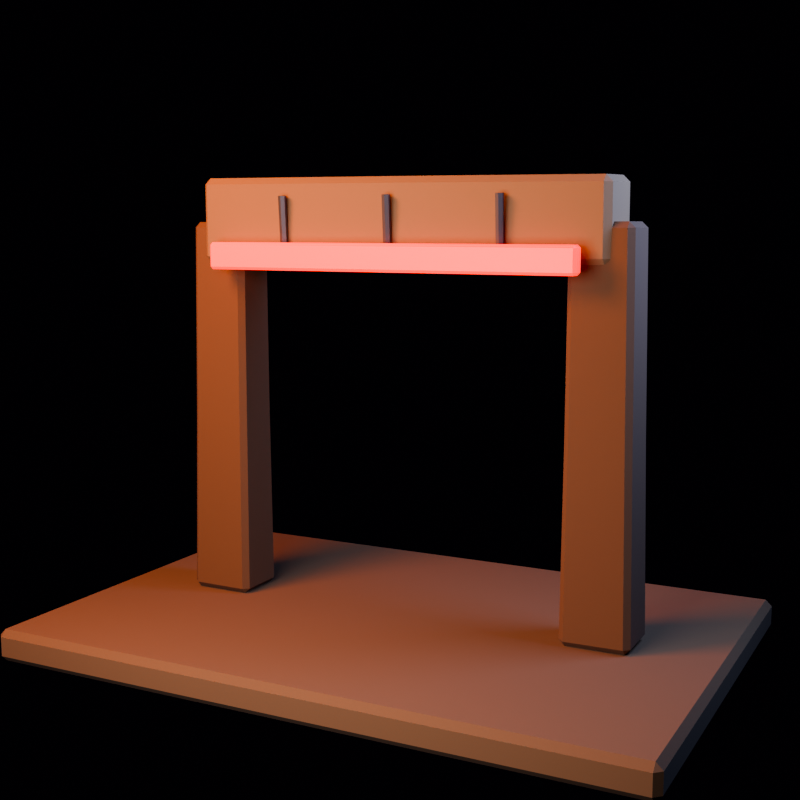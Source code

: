 # Source: low_beam.blend  (saved by Blender 5.1.30; exported with 4.5.12 LTS)
import bpy
from mathutils import Matrix  # noqa: F401  (used for matrix-valued properties, if any)

bpy.ops.wm.read_factory_settings(use_empty=True)
scene = bpy.context.scene
scene.name = 'low_beam_action_library'

# ---- collections
col_collection = bpy.data.collections.new('Collection'); scene.collection.children.link(col_collection)
col_asset = bpy.data.collections.new('ASSET'); scene.collection.children.link(col_asset)
col_preview_only = bpy.data.collections.new('PREVIEW_ONLY'); scene.collection.children.link(col_preview_only)

# ---- materials (node trees are filled in below, after node groups)
mat_mat_wood = bpy.data.materials.new('MAT_Wood')
mat_mat_wood.diffuse_color = (0.255, 0.115, 0.04, 1.0)
mat_mat_wooddark = bpy.data.materials.new('MAT_WoodDark')
mat_mat_wooddark.diffuse_color = (0.135, 0.052, 0.016, 1.0)
mat_mat_hazard = bpy.data.materials.new('MAT_Hazard')
mat_mat_hazard.diffuse_color = (0.72, 0.018, 0.009, 1.0)
mat_mat_iron = bpy.data.materials.new('MAT_Iron')
mat_mat_iron.diffuse_color = (0.125, 0.11, 0.1, 1.0)
mat_mat_earth = bpy.data.materials.new('MAT_Earth')
mat_mat_earth.diffuse_color = (0.16, 0.075, 0.028, 1.0)

# ---- material node trees
mat_mat_wood.use_nodes = True; mat_mat_wood.node_tree.nodes.clear()
_N = mat_mat_wood.node_tree.nodes; _L = mat_mat_wood.node_tree.links
n0 = _N.new('ShaderNodeBsdfPrincipled'); n0.name = 'Principled BSDF'; n0.location = (-200, 100)
n0.inputs[0].default_value = (0.255, 0.115, 0.04, 1.0)
n0.inputs[2].default_value = 0.88
n1 = _N.new('ShaderNodeOutputMaterial'); n1.name = 'Material Output'; n1.location = (200, 100)
_L.new(n0.outputs[0], n1.inputs[0])
n1.is_active_output = True
mat_mat_wooddark.use_nodes = True; mat_mat_wooddark.node_tree.nodes.clear()
_N = mat_mat_wooddark.node_tree.nodes; _L = mat_mat_wooddark.node_tree.links
n0 = _N.new('ShaderNodeBsdfPrincipled'); n0.name = 'Principled BSDF'; n0.location = (-200, 100)
n0.inputs[0].default_value = (0.135, 0.052, 0.016, 1.0)
n0.inputs[2].default_value = 0.94
n1 = _N.new('ShaderNodeOutputMaterial'); n1.name = 'Material Output'; n1.location = (200, 100)
_L.new(n0.outputs[0], n1.inputs[0])
n1.is_active_output = True
mat_mat_hazard.use_nodes = True; mat_mat_hazard.node_tree.nodes.clear()
_N = mat_mat_hazard.node_tree.nodes; _L = mat_mat_hazard.node_tree.links
n0 = _N.new('ShaderNodeBsdfPrincipled'); n0.name = 'Principled BSDF'; n0.location = (-200, 100)
n0.inputs[0].default_value = (0.72, 0.018, 0.009, 1.0)
n0.inputs[1].default_value = 0.12
n0.inputs[2].default_value = 0.52
n0.inputs[27].default_value = (1.0, 0.015, 0.005, 1.0)
n0.inputs[28].default_value = 2.0
n1 = _N.new('ShaderNodeOutputMaterial'); n1.name = 'Material Output'; n1.location = (200, 100)
_L.new(n0.outputs[0], n1.inputs[0])
n1.is_active_output = True
mat_mat_iron.use_nodes = True; mat_mat_iron.node_tree.nodes.clear()
_N = mat_mat_iron.node_tree.nodes; _L = mat_mat_iron.node_tree.links
n0 = _N.new('ShaderNodeBsdfPrincipled'); n0.name = 'Principled BSDF'; n0.location = (-200, 100)
n0.inputs[0].default_value = (0.125, 0.11, 0.1, 1.0)
n0.inputs[1].default_value = 0.78
n0.inputs[2].default_value = 0.6
n1 = _N.new('ShaderNodeOutputMaterial'); n1.name = 'Material Output'; n1.location = (200, 100)
_L.new(n0.outputs[0], n1.inputs[0])
n1.is_active_output = True
mat_mat_earth.use_nodes = True; mat_mat_earth.node_tree.nodes.clear()
_N = mat_mat_earth.node_tree.nodes; _L = mat_mat_earth.node_tree.links
n0 = _N.new('ShaderNodeBsdfPrincipled'); n0.name = 'Principled BSDF'; n0.location = (-200, 100)
n0.inputs[0].default_value = (0.16, 0.075, 0.028, 1.0)
n0.inputs[2].default_value = 0.98
n1 = _N.new('ShaderNodeOutputMaterial'); n1.name = 'Material Output'; n1.location = (200, 100)
_L.new(n0.outputs[0], n1.inputs[0])
n1.is_active_output = True

# ---- world
world_world = bpy.data.worlds.new('World'); scene.world = world_world
world_world.use_nodes = True; world_world.node_tree.nodes.clear()
_N = world_world.node_tree.nodes; _L = world_world.node_tree.links
n0 = _N.new('ShaderNodeOutputWorld'); n0.name = 'World Output'; n0.location = (200, 100)
n1 = _N.new('ShaderNodeBackground'); n1.name = 'Background'; n1.location = (-200, 100)
n1.inputs[0].default_value = (0.008, 0.005, 0.012, 1.0)
n1.inputs[1].default_value = 0.25
_L.new(n1.outputs[0], n0.inputs[0])
n0.is_active_output = True
world_world.color = (0.05088, 0.05088, 0.05088)
world_world.sun_shadow_jitter_overblur = 0.0

# ---- cameras
cam_camera = bpy.data.cameras.new('Camera')
cam_camera.lens = 54.0

# ---- lights
light_area = bpy.data.lights.new('Area', 'AREA')
light_area.color = (1.0, 0.34, 0.1)
light_area.energy = 407.2
light_area.shape = 'DISK'
light_area.size = 2.0
light_area.size_y = 1.0
light_area_001 = bpy.data.lights.new('Area.001', 'AREA')
light_area_001.color = (0.18, 0.34, 0.82)
light_area_001.energy = 266.9
light_area_001.size = 1.8
light_area_001.size_y = 1.0
light_area_002 = bpy.data.lights.new('Area.002', 'AREA')
light_area_002.color = (0.72, 0.78, 1.0)
light_area_002.energy = 265.3
light_area_002.size = 2.576
light_area_002.size_y = 1.0

# ---- meshes
me_topbeam_mesh = bpy.data.meshes.new('TopBeam_Mesh')
me_topbeam_mesh.from_pydata([(-0.176, -0.2676, -1.31), (-0.216, -0.2276, -1.31), (-0.1763, -0.2278, -1.35), (0.1762, -0.2675, -1.31), (0.1763, -0.2278, -1.35), (0.2162, -0.2275, -1.31), (0.176, 0.2676, -1.31), (0.216, 0.2276, -1.31), (0.1763, 0.2278, -1.35), (-0.2162, 0.2275, -1.31), (-0.1762, 0.2675, -1.31), (-0.1763, 0.2278, -1.35), (-0.1674, -0.2617, 0.0), (-0.2078, -0.2221, 0.0), (0.2122, -0.2179, 0.0), (0.1726, -0.2583, 0.0), (0.1674, 0.2617, 0.0), (0.2078, 0.2221, 0.0), (-0.2122, 0.2179, 0.0), (-0.1726, 0.2583, 0.0), (-0.1977, -0.2138, 1.31), (-0.1569, -0.253, 1.31), (-0.1574, -0.2128, 1.35), (0.1667, -0.2467, 1.31), (0.2059, -0.2059, 1.31), (0.1658, -0.2063, 1.35), (0.1977, 0.2138, 1.31), (0.1569, 0.253, 1.31), (0.1574, 0.2128, 1.35), (-0.2059, 0.2059, 1.31), (-0.1658, 0.2063, 1.35), (-0.1667, 0.2467, 1.31)], [], [(0, 1, 2), (3, 4, 5), (6, 7, 8), (9, 10, 11), (20, 21, 22), (23, 24, 25), (26, 27, 28), (29, 30, 31), (4, 0, 2), (9, 2, 1), (11, 6, 8), (8, 5, 4), (30, 20, 22), (23, 22, 21), (26, 25, 24), (31, 28, 27), (0, 13, 1), (5, 15, 3), (6, 17, 7), (9, 19, 10), (12, 20, 13), (14, 23, 15), (16, 26, 17), (18, 31, 19), (3, 12, 0), (11, 4, 2), (1, 18, 9), (7, 14, 5), (10, 16, 6), (13, 29, 18), (15, 21, 12), (17, 24, 14), (19, 27, 16), (22, 28, 30), (4, 3, 0), (9, 11, 2), (11, 10, 6), (8, 7, 5), (30, 29, 20), (23, 25, 22), (26, 28, 25), (31, 30, 28), (0, 12, 13), (5, 14, 15), (6, 16, 17), (9, 18, 19), (12, 21, 20), (14, 24, 23), (16, 27, 26), (18, 29, 31), (3, 15, 12), (11, 8, 4), (1, 13, 18), (7, 17, 14), (10, 19, 16), (13, 20, 29), (15, 23, 21), (17, 26, 24), (19, 31, 27), (22, 25, 28)])
me_topbeam_mesh.materials.append(mat_mat_wood)
me_topbeam_mesh.update()
me_topbeam_mesh.normals_split_custom_set([tuple(v) for v in zip(*[iter([-0.5794, -0.5794, -0.5732, -0.5794, -0.5794, -0.5732, -0.5794, -0.5794, -0.5732, 0.5793, -0.5793, -0.5734, 0.5793, -0.5793, -0.5734, 0.5793, -0.5793, -0.5734, 0.5794, 0.5794, -0.5732, 0.5794, 0.5794, -0.5732, 0.5794, 0.5794, -0.5732, -0.5793, 0.5793, -0.5734, -0.5793, 0.5793, -0.5734, -0.5793, 0.5793, -0.5734, -0.563, -0.586, 0.5828, -0.563, -0.586, 0.5828, -0.563, -0.586, 0.5828, 0.5861, -0.5631, 0.5825, 0.5861, -0.5631, 0.5825, 0.5861, -0.5631, 0.5825, 0.563, 0.586, 0.5828, 0.563, 0.586, 0.5828, 0.563, 0.586, 0.5828, -0.5861, 0.5631, 0.5825, -0.5861, 0.5631, 0.5825, -0.5861, 0.5631, 0.5825, 0.0001363, -0.7092, -0.705, 0.0001363, -0.7092, -0.705, 0.0001362, -0.7092, -0.705, -0.7088, -0.0001213, -0.7054, -0.7088, -0.0001212, -0.7054, -0.7088, -0.0001212, -0.7054, -0.0001363, 0.7092, -0.705, -0.0001363, 0.7092, -0.705, -0.0001362, 0.7092, -0.705, 0.7087, 0.0001179, -0.7055, 0.7087, 0.0001179, -0.7055, 0.7087, 0.0001179, -0.7055, -0.7048, -0.01397, 0.7093, -0.7048, -0.01397, 0.7093, -0.7048, -0.01397, 0.7093, 0.01395, -0.7043, 0.7098, 0.01395, -0.7043, 0.7098, 0.01395, -0.7043, 0.7098, 0.7047, 0.01398, 0.7094, 0.7047, 0.01398, 0.7094, 0.7047, 0.01398, 0.7094, -0.01395, 0.7043, 0.7098, -0.01395, 0.7043, 0.7098, -0.01395, 0.7043, 0.7098, -0.7036, -0.7106, 0.00765, -0.7036, -0.7106, 0.00765, -0.7036, -0.7106, 0.00765, 0.7106, -0.7035, 0.007121, 0.7106, -0.7035, 0.00712, 0.7106, -0.7035, 0.00712, 0.7036, 0.7106, 0.00765, 0.7036, 0.7106, 0.00765, 0.7036, 0.7106, 0.00765, -0.7106, 0.7035, 0.007121, -0.7106, 0.7035, 0.00712, -0.7106, 0.7035, 0.00712, -0.6964, -0.7176, 0.0101, -0.6964, -0.7176, 0.0101, -0.6964, -0.7176, 0.0101, 0.7176, -0.6964, 0.009591, 0.7176, -0.6964, 0.009591, 0.7176, -0.6964, 0.009591, 0.6964, 0.7176, 0.0101, 0.6964, 0.7176, 0.0101, 0.6964, 0.7176, 0.0101, -0.7176, 0.6964, 0.009591, -0.7176, 0.6964, 0.009591, -0.7176, 0.6964, 0.009591, 0.005083, -1.0, 0.005776, 0.005083, -1.0, 0.005775, 0.005083, -1.0, 0.005775, 0.0, 0.0, -1.0, 0.0, 0.0, -1.0, 0.0, 0.0, -1.0, -1.0, -0.005059, 0.004656, -1.0, -0.005058, 0.004657, -1.0, -0.005059, 0.004656, 1.0, 0.005059, 0.004656, 1.0, 0.005058, 0.004657, 1.0, 0.005059, 0.004656, -0.005083, 1.0, 0.005776, -0.005083, 1.0, 0.005775, -0.005083, 1.0, 0.005775, -0.9999, -0.01469, 0.00622, -0.9999, -0.01469, 0.00622, -0.9999, -0.01469, 0.006219, 0.01469, -0.9999, 0.007705, 0.01469, -0.9999, 0.007706, 0.01469, -0.9999, 0.007705, 0.9999, 0.01469, 0.00622, 0.9999, 0.01469, 0.00622, 0.9999, 0.01469, 0.006219, -0.01469, 0.9999, 0.007705, -0.01469, 0.9999, 0.007706, -0.01469, 0.9999, 0.007705, 5.912e-07, 0.0, 1.0, 5.912e-07, 0.0, 1.0, 5.912e-07, 0.0, 1.0, 0.0001429, -0.7092, -0.705, 0.0001428, -0.7092, -0.705, 0.0001429, -0.7092, -0.705, -0.7087, -0.0001179, -0.7055, -0.7087, -0.0001179, -0.7055, -0.7087, -0.0001179, -0.7055, -0.0001429, 0.7092, -0.705, -0.0001428, 0.7092, -0.705, -0.0001429, 0.7092, -0.705, 0.7088, 0.0001329, -0.7054, 0.7088, 0.000133, -0.7054, 0.7088, 0.0001329, -0.7054, -0.7047, -0.01398, 0.7094, -0.7047, -0.01398, 0.7094, -0.7047, -0.01398, 0.7094, 0.01393, -0.7043, 0.7097, 0.01393, -0.7043, 0.7097, 0.01393, -0.7043, 0.7097, 0.7048, 0.01397, 0.7093, 0.7048, 0.01397, 0.7093, 0.7048, 0.01397, 0.7093, -0.01393, 0.7043, 0.7097, -0.01393, 0.7043, 0.7097, -0.01393, 0.7043, 0.7097, -0.7035, -0.7106, 0.007652, -0.7035, -0.7106, 0.007652, -0.7035, -0.7106, 0.007652, 0.7106, -0.7036, 0.007118, 0.7106, -0.7036, 0.007118, 0.7106, -0.7036, 0.007118, 0.7035, 0.7106, 0.007652, 0.7035, 0.7106, 0.007652, 0.7035, 0.7106, 0.007652, -0.7106, 0.7036, 0.007118, -0.7106, 0.7036, 0.007118, -0.7106, 0.7036, 0.007118, -0.6964, -0.7176, 0.0101, -0.6964, -0.7176, 0.0101, -0.6964, -0.7176, 0.0101, 0.7176, -0.6964, 0.009591, 0.7176, -0.6964, 0.009591, 0.7176, -0.6964, 0.009591, 0.6964, 0.7176, 0.0101, 0.6964, 0.7176, 0.0101, 0.6964, 0.7176, 0.0101, -0.7176, 0.6964, 0.009591, -0.7176, 0.6964, 0.009591, -0.7176, 0.6964, 0.009591, 0.005085, -1.0, 0.005775, 0.005084, -1.0, 0.005776, 0.005084, -1.0, 0.005776, 0.0, 0.0, -1.0, 0.0, 0.0, -1.0, 0.0, 0.0, -1.0, -1.0, -0.005098, 0.00467, -1.0, -0.005098, 0.00467, -1.0, -0.005098, 0.00467, 1.0, 0.005098, 0.00467, 1.0, 0.005098, 0.00467, 1.0, 0.005098, 0.00467, -0.005085, 1.0, 0.005775, -0.005084, 1.0, 0.005776, -0.005084, 1.0, 0.005776, -0.9999, -0.01471, 0.006225, -0.9999, -0.01471, 0.006225, -0.9999, -0.01471, 0.006225, 0.01469, -0.9999, 0.007703, 0.01469, -0.9999, 0.007703, 0.01469, -0.9999, 0.007704, 0.9999, 0.01471, 0.006225, 0.9999, 0.01471, 0.006225, 0.9999, 0.01471, 0.006225, -0.01469, 0.9999, 0.007703, -0.01469, 0.9999, 0.007703, -0.01469, 0.9999, 0.007704, -8.799e-07, 0.0, 1.0, -8.799e-07, 0.0, 1.0, -8.799e-07, 0.0, 1.0])] * 3)])
me_postl_mesh = bpy.data.meshes.new('PostL_Mesh')
me_postl_mesh.from_pydata([(-0.1482, -0.2155, -1.19), (-0.1832, -0.1805, -1.19), (-0.1486, -0.181, -1.225), (0.1482, -0.2155, -1.19), (0.1486, -0.181, -1.225), (0.1832, -0.1805, -1.19), (0.1482, 0.2155, -1.19), (0.1832, 0.1805, -1.19), (0.1486, 0.181, -1.225), (-0.1832, 0.1805, -1.19), (-0.1482, 0.2155, -1.19), (-0.1486, 0.181, -1.225), (-0.135, -0.2, 0.0), (-0.17, -0.165, 0.0), (0.17, -0.165, 0.0), (0.135, -0.2, 0.0), (0.135, 0.2, 0.0), (0.17, 0.165, 0.0), (-0.17, 0.165, 0.0), (-0.135, 0.2, 0.0), (-0.1617, -0.1553, 1.19), (-0.1267, -0.1903, 1.19), (-0.1265, -0.155, 1.225), (0.1267, -0.1903, 1.19), (0.1617, -0.1553, 1.19), (0.1265, -0.155, 1.225), (0.1617, 0.1553, 1.19), (0.1267, 0.1903, 1.19), (0.1265, 0.155, 1.225), (-0.1617, 0.1553, 1.19), (-0.1265, 0.155, 1.225), (-0.1267, 0.1903, 1.19), (0.1482, -2.384, -1.172), (0.1832, -2.419, -1.172), (0.1486, -2.419, -1.207), (-0.1482, -2.384, -1.172), (-0.1486, -2.419, -1.207), (-0.1832, -2.419, -1.172), (-0.1482, -2.815, -1.165), (-0.1832, -2.78, -1.166), (-0.1486, -2.781, -1.201), (0.1832, -2.78, -1.166), (0.1482, -2.815, -1.165), (0.1486, -2.781, -1.201), (0.135, -2.38, 0.0178), (0.17, -2.415, 0.01837), (-0.17, -2.415, 0.01837), (-0.135, -2.38, 0.0178), (-0.135, -2.78, 0.02433), (-0.17, -2.745, 0.02375), (0.17, -2.745, 0.02375), (0.135, -2.78, 0.02433), (0.1617, -2.405, 1.208), (0.1267, -2.37, 1.208), (0.1265, -2.405, 1.243), (-0.1267, -2.37, 1.208), (-0.1617, -2.405, 1.208), (-0.1265, -2.405, 1.243), (-0.1617, -2.716, 1.213), (-0.1267, -2.751, 1.214), (-0.1265, -2.715, 1.248), (0.1617, -2.716, 1.213), (0.1265, -2.715, 1.248), (0.1267, -2.751, 1.214)], [], [(0, 1, 2), (3, 4, 5), (6, 7, 8), (9, 10, 11), (20, 21, 22), (23, 24, 25), (26, 27, 28), (29, 30, 31), (4, 0, 2), (9, 2, 1), (11, 6, 8), (8, 5, 4), (30, 20, 22), (23, 22, 21), (26, 25, 24), (31, 28, 27), (12, 1, 0), (5, 15, 3), (16, 7, 6), (9, 19, 10), (21, 13, 12), (14, 23, 15), (27, 17, 16), (18, 31, 19), (3, 12, 0), (11, 4, 2), (1, 18, 9), (7, 14, 5), (10, 16, 6), (13, 29, 18), (15, 21, 12), (17, 24, 14), (19, 27, 16), (25, 30, 22), (32, 33, 34), (35, 36, 37), (38, 39, 40), (41, 42, 43), (52, 53, 54), (55, 56, 57), (58, 59, 60), (61, 62, 63), (36, 32, 34), (33, 43, 34), (43, 38, 40), (40, 37, 36), (54, 61, 52), (55, 54, 53), (58, 57, 56), (63, 60, 59), (44, 33, 32), (37, 47, 35), (48, 39, 38), (41, 51, 42), (53, 45, 44), (46, 55, 47), (59, 49, 48), (50, 63, 51), (35, 44, 32), (43, 36, 34), (41, 45, 50), (39, 46, 37), (42, 48, 38), (45, 61, 50), (47, 53, 44), (49, 56, 46), (51, 59, 48), (57, 62, 54), (4, 3, 0), (9, 11, 2), (11, 10, 6), (8, 7, 5), (30, 29, 20), (23, 25, 22), (26, 28, 25), (31, 30, 28), (12, 13, 1), (5, 14, 15), (16, 17, 7), (9, 18, 19), (21, 20, 13), (14, 24, 23), (27, 26, 17), (18, 29, 31), (3, 15, 12), (11, 8, 4), (1, 13, 18), (7, 17, 14), (10, 19, 16), (13, 20, 29), (15, 23, 21), (17, 26, 24), (19, 31, 27), (25, 28, 30), (36, 35, 32), (33, 41, 43), (43, 42, 38), (40, 39, 37), (54, 62, 61), (55, 57, 54), (58, 60, 57), (63, 62, 60), (44, 45, 33), (37, 46, 47), (48, 49, 39), (41, 50, 51), (53, 52, 45), (46, 56, 55), (59, 58, 49), (50, 61, 63), (35, 47, 44), (43, 40, 36), (41, 33, 45), (39, 49, 46), (42, 51, 48), (45, 52, 61), (47, 55, 53), (49, 58, 56), (51, 63, 59), (57, 60, 62)])
me_postl_mesh.materials.append(mat_mat_wooddark)
me_postl_mesh.update()
me_postl_mesh.normals_split_custom_set([tuple(v) for v in zip(*[iter([-0.582, -0.582, -0.5679, -0.582, -0.582, -0.5679, -0.582, -0.582, -0.5679, 0.582, -0.582, -0.5679, 0.582, -0.582, -0.5679, 0.582, -0.582, -0.5679, 0.582, 0.582, -0.5679, 0.582, 0.582, -0.5679, 0.582, 0.582, -0.5679, -0.582, 0.582, -0.5679, -0.582, 0.582, -0.5679, -0.582, 0.582, -0.5679, -0.5745, -0.5744, 0.5831, -0.5745, -0.5744, 0.5831, -0.5745, -0.5744, 0.5831, 0.5745, -0.5744, 0.5831, 0.5745, -0.5744, 0.5831, 0.5745, -0.5744, 0.5831, 0.5745, 0.5744, 0.5831, 0.5745, 0.5744, 0.5831, 0.5745, 0.5744, 0.5831, -0.5745, 0.5744, 0.5831, -0.5745, 0.5744, 0.5831, -0.5745, 0.5744, 0.5831, 0.0, -0.7117, -0.7025, 0.0, -0.7117, -0.7025, 0.0, -0.7117, -0.7025, -0.711, -5.24e-08, -0.7032, -0.711, -5.24e-08, -0.7032, -0.711, -5.24e-08, -0.7032, 0.0, 0.7117, -0.7025, 0.0, 0.7117, -0.7025, 0.0, 0.7117, -0.7025, 0.711, 0.0, -0.7032, 0.711, 0.0, -0.7032, 0.711, 0.0, -0.7032, -0.7046, 0.0, 0.7096, -0.7046, 0.0, 0.7096, -0.7046, 0.0, 0.7096, 0.0, -0.7042, 0.71, 0.0, -0.7042, 0.71, 0.0, -0.7042, 0.71, 0.7046, 0.0, 0.7096, 0.7046, 0.0, 0.7096, 0.7046, 0.0, 0.7096, 0.0, 0.7042, 0.71, 0.0, 0.7042, 0.71, 0.0, 0.7042, 0.71, -0.707, -0.707, 0.01708, -0.707, -0.707, 0.01708, -0.707, -0.707, 0.01708, 0.707, -0.707, 0.01708, 0.707, -0.707, 0.01708, 0.707, -0.707, 0.01708, 0.707, 0.707, 0.01708, 0.707, 0.707, 0.01708, 0.707, 0.707, 0.01708, -0.707, 0.707, 0.01708, -0.707, 0.707, 0.01708, -0.707, 0.707, 0.01708, -0.7071, -0.7071, 0.01068, -0.7071, -0.7071, 0.01068, -0.7071, -0.7071, 0.01068, 0.7071, -0.7071, 0.01068, 0.7071, -0.7071, 0.01068, 0.7071, -0.7071, 0.01068, 0.7071, 0.7071, 0.01068, 0.7071, 0.7071, 0.01068, 0.7071, 0.7071, 0.01068, -0.7071, 0.7071, 0.01068, -0.7071, 0.7071, 0.01068, -0.7071, 0.7071, 0.01068, 0.0, -0.9999, 0.01306, 0.0, -0.9999, 0.01306, 0.0, -0.9999, 0.01306, 0.0, 0.0, -1.0, 0.0, 0.0, -1.0, 0.0, 0.0, -1.0, -0.9999, 0.0, 0.0111, -0.9999, 0.0, 0.0111, -0.9999, 0.0, 0.0111, 0.9999, 0.0, 0.0111, 0.9999, 0.0, 0.0111, 0.9999, 0.0, 0.0111, 0.0, 0.9999, 0.01306, 0.0, 0.9999, 0.01306, 0.0, 0.9999, 0.01306, -1.0, 0.0, 0.006938, -1.0, 0.0, 0.006938, -1.0, 0.0, 0.006938, 0.0, -1.0, 0.008163, 0.0, -1.0, 0.008163, 0.0, -1.0, 0.008163, 1.0, 0.0, 0.006938, 1.0, 0.0, 0.006938, 1.0, 0.0, 0.006938, 0.0, 1.0, 0.008163, 0.0, 1.0, 0.008163, 0.0, 1.0, 0.008163, 0.0, 0.0, 1.0, 0.0, 0.0, 1.0, 0.0, 0.0, 1.0, 0.582, 0.5726, -0.5774, 0.582, 0.5726, -0.5774, 0.582, 0.5726, -0.5774, -0.582, 0.5726, -0.5774, -0.582, 0.5726, -0.5774, -0.582, 0.5726, -0.5774, -0.582, -0.5912, -0.5584, -0.582, -0.5912, -0.5584, -0.582, -0.5912, -0.5584, 0.582, -0.5912, -0.5584, 0.582, -0.5912, -0.5584, 0.582, -0.5912, -0.5584, 0.5745, 0.5839, 0.5737, 0.5745, 0.5839, 0.5737, 0.5745, 0.5839, 0.5737, -0.5745, 0.5839, 0.5737, -0.5745, 0.5839, 0.5737, -0.5745, 0.5839, 0.5737, -0.5745, -0.5648, 0.5924, -0.5745, -0.5648, 0.5924, -0.5745, -0.5648, 0.5924, 0.5745, -0.5648, 0.5924, 0.5745, -0.5648, 0.5924, 0.5745, -0.5648, 0.5924, 0.0, 0.7001, -0.714, 0.0, 0.7001, -0.714, 0.0, 0.7001, -0.714, 0.711, -0.01148, -0.7031, 0.711, -0.01148, -0.7031, 0.711, -0.01148, -0.7031, 0.0, -0.7231, -0.6908, 0.0, -0.7231, -0.6908, 0.0, -0.7231, -0.6908, -0.711, -0.01148, -0.7031, -0.711, -0.01148, -0.7031, -0.711, -0.01148, -0.7031, 0.7046, 0.01158, 0.7095, 0.7046, 0.01158, 0.7095, 0.7046, 0.01158, 0.7095, 0.0, 0.7157, 0.6984, 0.0, 0.7157, 0.6984, 0.0, 0.7157, 0.6984, -0.7046, 0.01158, 0.7095, -0.7046, 0.01158, 0.7095, -0.7046, 0.01158, 0.7095, 0.0, -0.6925, 0.7214, 0.0, -0.6925, 0.7214, 0.0, -0.6925, 0.7214, 0.707, 0.7072, 0.005539, 0.707, 0.7072, 0.005539, 0.707, 0.7072, 0.005539, -0.707, 0.7072, 0.005538, -0.707, 0.7072, 0.005538, -0.707, 0.7072, 0.005538, -0.707, -0.7066, 0.02862, -0.707, -0.7066, 0.02862, -0.707, -0.7066, 0.02862, 0.707, -0.7066, 0.02862, 0.707, -0.7066, 0.02862, 0.707, -0.7066, 0.02862, 0.7071, 0.7071, -0.0008671, 0.7071, 0.7071, -0.0008671, 0.7071, 0.7071, -0.0008671, -0.7071, 0.7071, -0.000867, -0.7071, 0.7071, -0.000867, -0.7071, 0.7071, -0.000867, -0.7071, -0.7068, 0.02222, -0.7071, -0.7068, 0.02222, -0.7071, -0.7068, 0.02222, 0.7071, -0.7068, 0.02222, 0.7071, -0.7068, 0.02222, 0.7071, -0.7068, 0.02222, 0.0, 1.0, -0.003266, 0.0, 1.0, -0.003266, 0.0, 1.0, -0.003266, 0.0, -0.01633, -0.9999, 0.0, -0.01633, -0.9999, 0.0, -0.01633, -0.9999, 0.9999, 0.000181, 0.0111, 0.9999, 0.000181, 0.0111, 0.9999, 0.000181, 0.0111, -0.9999, 0.0001814, 0.0111, -0.9999, 0.0001814, 0.0111, -0.9999, 0.0001814, 0.0111, 0.0, -0.9996, 0.02938, 0.0, -0.9996, 0.02938, 0.0, -0.9996, 0.02938, 1.0, 0.0001131, 0.006937, 1.0, 0.0001131, 0.006937, 1.0, 0.0001131, 0.006937, 0.0, 1.0, -0.008163, 0.0, 1.0, -0.008163, 0.0, 1.0, -0.008163, -1.0, 0.0001135, 0.006937, -1.0, 0.0001135, 0.006937, -1.0, 0.0001135, 0.006937, 0.0, -0.9997, 0.02449, 0.0, -0.9997, 0.02449, 0.0, -0.9997, 0.02449, 0.0, 0.01633, 0.9999, 0.0, 0.01633, 0.9999, 0.0, 0.01633, 0.9999, 0.0, -0.7117, -0.7025, 0.0, -0.7117, -0.7025, 0.0, -0.7117, -0.7025, -0.711, 0.0, -0.7032, -0.711, 0.0, -0.7032, -0.711, 0.0, -0.7032, 0.0, 0.7117, -0.7025, 0.0, 0.7117, -0.7025, 0.0, 0.7117, -0.7025, 0.711, 5.24e-08, -0.7032, 0.711, 5.24e-08, -0.7032, 0.711, 5.24e-08, -0.7032, -0.7047, 0.0, 0.7096, -0.7047, 0.0, 0.7096, -0.7047, 0.0, 0.7096, 0.0, -0.7042, 0.71, 0.0, -0.7042, 0.71, 0.0, -0.7042, 0.71, 0.7046, 0.0, 0.7096, 0.7046, 0.0, 0.7096, 0.7046, 0.0, 0.7096, 0.0, 0.7042, 0.71, 0.0, 0.7042, 0.71, 0.0, 0.7042, 0.71, -0.707, -0.707, 0.01708, -0.707, -0.707, 0.01708, -0.707, -0.707, 0.01708, 0.707, -0.707, 0.01708, 0.707, -0.707, 0.01708, 0.707, -0.707, 0.01708, 0.707, 0.707, 0.01708, 0.707, 0.707, 0.01708, 0.707, 0.707, 0.01708, -0.707, 0.707, 0.01708, -0.707, 0.707, 0.01708, -0.707, 0.707, 0.01708, -0.7071, -0.7071, 0.01068, -0.7071, -0.7071, 0.01068, -0.7071, -0.7071, 0.01068, 0.7071, -0.7071, 0.01068, 0.7071, -0.7071, 0.01068, 0.7071, -0.7071, 0.01068, 0.7071, 0.7071, 0.01068, 0.7071, 0.7071, 0.01068, 0.7071, 0.7071, 0.01068, -0.7071, 0.7071, 0.01068, -0.7071, 0.7071, 0.01068, -0.7071, 0.7071, 0.01068, 0.0, -0.9999, 0.01306, 0.0, -0.9999, 0.01306, 0.0, -0.9999, 0.01306, 0.0, 0.0, -1.0, 0.0, 0.0, -1.0, 0.0, 0.0, -1.0, -0.9999, 0.0, 0.0111, -0.9999, 0.0, 0.0111, -0.9999, 0.0, 0.0111, 0.9999, 0.0, 0.0111, 0.9999, 0.0, 0.0111, 0.9999, 0.0, 0.0111, 0.0, 0.9999, 0.01306, 0.0, 0.9999, 0.01306, 0.0, 0.9999, 0.01306, -1.0, 0.0, 0.006938, -1.0, 0.0, 0.006938, -1.0, 0.0, 0.006938, 0.0, -1.0, 0.008163, 0.0, -1.0, 0.008163, 0.0, -1.0, 0.008163, 1.0, 0.0, 0.006938, 1.0, 0.0, 0.006938, 1.0, 0.0, 0.006938, 0.0, 1.0, 0.008163, 0.0, 1.0, 0.008163, 0.0, 1.0, 0.008163, 0.0, 0.0, 1.0, 0.0, 0.0, 1.0, 0.0, 0.0, 1.0, 0.0, 0.7001, -0.714, 0.0, 0.7001, -0.714, 0.0, 0.7001, -0.714, 0.711, -0.01148, -0.7031, 0.711, -0.01148, -0.7031, 0.711, -0.01148, -0.7031, 0.0, -0.7231, -0.6908, 0.0, -0.7231, -0.6908, 0.0, -0.7231, -0.6908, -0.711, -0.01148, -0.7031, -0.711, -0.01148, -0.7031, -0.711, -0.01148, -0.7031, 0.7046, 0.01158, 0.7095, 0.7046, 0.01158, 0.7095, 0.7046, 0.01158, 0.7095, 0.0, 0.7157, 0.6984, 0.0, 0.7157, 0.6984, 0.0, 0.7157, 0.6984, -0.7046, 0.01158, 0.7095, -0.7046, 0.01158, 0.7095, -0.7046, 0.01158, 0.7095, 0.0, -0.6925, 0.7214, 0.0, -0.6925, 0.7214, 0.0, -0.6925, 0.7214, 0.707, 0.7072, 0.005539, 0.707, 0.7072, 0.005539, 0.707, 0.7072, 0.005539, -0.707, 0.7072, 0.005539, -0.707, 0.7072, 0.005539, -0.707, 0.7072, 0.005539, -0.707, -0.7066, 0.02862, -0.707, -0.7066, 0.02862, -0.707, -0.7066, 0.02862, 0.707, -0.7066, 0.02862, 0.707, -0.7066, 0.02862, 0.707, -0.7066, 0.02862, 0.7071, 0.7071, -0.0008669, 0.7071, 0.7071, -0.0008669, 0.7071, 0.7071, -0.0008669, -0.7071, 0.7071, -0.0008668, -0.7071, 0.7071, -0.0008668, -0.7071, 0.7071, -0.0008668, -0.7071, -0.7068, 0.02222, -0.7071, -0.7068, 0.02222, -0.7071, -0.7068, 0.02222, 0.7071, -0.7068, 0.02222, 0.7071, -0.7068, 0.02222, 0.7071, -0.7068, 0.02222, 0.0, 1.0, -0.003266, 0.0, 1.0, -0.003266, 0.0, 1.0, -0.003266, 0.0, -0.01633, -0.9999, 0.0, -0.01633, -0.9999, 0.0, -0.01633, -0.9999, 0.9999, 0.0001811, 0.0111, 0.9999, 0.0001811, 0.0111, 0.9999, 0.0001811, 0.0111, -0.9999, 0.0001814, 0.0111, -0.9999, 0.0001814, 0.0111, -0.9999, 0.0001814, 0.0111, 0.0, -0.9996, 0.02938, 0.0, -0.9996, 0.02938, 0.0, -0.9996, 0.02938, 1.0, 0.0001131, 0.006937, 1.0, 0.0001131, 0.006937, 1.0, 0.0001131, 0.006937, 0.0, 1.0, -0.008163, 0.0, 1.0, -0.008163, 0.0, 1.0, -0.008163, -1.0, 0.0001134, 0.006937, -1.0, 0.0001134, 0.006937, -1.0, 0.0001134, 0.006937, 0.0, -0.9997, 0.02449, 0.0, -0.9997, 0.02449, 0.0, -0.9997, 0.02449, 0.0, 0.01633, 0.9999, 0.0, 0.01633, 0.9999, 0.0, 0.01633, 0.9999])] * 3)])
me_cube = bpy.data.meshes.new('Cube')
me_cube.from_pydata([(-1.192, -0.032, -0.085), (-1.192, -0.05, -0.067), (-1.21, -0.032, -0.067), (-1.192, -0.05, 0.067), (-1.192, -0.032, 0.085), (-1.21, -0.032, 0.067), (-1.192, 0.032, -0.085), (-1.21, 0.032, -0.067), (-1.192, 0.05, -0.067), (-1.192, 0.032, 0.085), (-1.192, 0.05, 0.067), (-1.21, 0.032, 0.067), (1.192, -0.032, -0.085), (1.21, -0.032, -0.067), (1.192, -0.05, -0.067), (1.192, -0.032, 0.085), (1.192, -0.05, 0.067), (1.21, -0.032, 0.067), (1.192, 0.032, -0.085), (1.192, 0.05, -0.067), (1.21, 0.032, -0.067), (1.192, 0.032, 0.085), (1.21, 0.032, 0.067), (1.192, 0.05, 0.067)], [], [(0, 1, 2), (3, 4, 5), (6, 7, 8), (9, 10, 11), (12, 13, 14), (15, 16, 17), (18, 19, 20), (21, 22, 23), (0, 7, 6), (3, 2, 1), (9, 5, 4), (8, 11, 10), (6, 19, 18), (21, 10, 9), (20, 23, 22), (18, 13, 12), (15, 22, 21), (14, 17, 16), (12, 1, 0), (4, 16, 15), (18, 0, 6), (5, 7, 2), (16, 1, 14), (9, 15, 21), (10, 19, 8), (22, 13, 20), (0, 2, 7), (3, 5, 2), (9, 11, 5), (8, 7, 11), (6, 8, 19), (21, 23, 10), (20, 19, 23), (18, 20, 13), (15, 17, 22), (14, 13, 17), (12, 14, 1), (4, 3, 16), (18, 12, 0), (5, 11, 7), (16, 3, 1), (9, 4, 15), (10, 23, 19), (22, 17, 13)])
_uv = me_cube.uv_layers.new(name='UVMap')
_uv.uv.foreach_set('vector', [0.1269, 0.705, 0.1269, 0.75, 0.125, 0.705, 0.5985, 0.0, 0.625, 0.045, 0.5985, 0.045, 0.1269, 0.545, 0.125, 0.545, 0.1269, 0.5, 0.625, 0.2206, 0.5985, 0.2514, 0.5985, 0.205, 0.3731, 0.705, 0.3949, 0.705, 0.3873, 0.7509, 0.6259, 0.7284, 0.5985, 0.7519, 0.5985, 0.7162, 0.3731, 0.545, 0.3873, 0.4991, 0.3949, 0.545, 0.6259, 0.5216, 0.5985, 0.5338, 0.5985, 0.4981, 0.1269, 0.705, 0.125, 0.545, 0.1269, 0.545, 0.5985, 0.0, 0.4015, 0.045, 0.4015, 0.0, 0.625, 0.2206, 0.5985, 0.045, 0.625, 0.045, 0.4015, 0.2519, 0.5985, 0.205, 0.5985, 0.2514, 0.1269, 0.545, 0.3873, 0.4991, 0.3731, 0.545, 0.6259, 0.5216, 0.5985, 0.2514, 0.625, 0.2206, 0.3949, 0.545, 0.5985, 0.4981, 0.5985, 0.5338, 0.3731, 0.545, 0.3949, 0.705, 0.3731, 0.705, 0.6259, 0.7284, 0.5985, 0.5338, 0.6259, 0.5216, 0.3873, 0.7509, 0.5985, 0.7162, 0.5985, 0.7519, 0.3731, 0.705, 0.1269, 0.75, 0.1269, 0.705, 0.625, 0.9981, 0.5985, 0.7519, 0.6259, 0.7284, 0.3731, 0.545, 0.1269, 0.705, 0.1269, 0.545, 0.5985, 0.045, 0.4015, 0.205, 0.4015, 0.045, 0.5985, 0.7519, 0.4015, 0.9981, 0.3873, 0.7509, 0.8731, 0.545, 0.6259, 0.7284, 0.6259, 0.5216, 0.5985, 0.2514, 0.3873, 0.4991, 0.4015, 0.2519, 0.5985, 0.5338, 0.3949, 0.705, 0.3949, 0.545, 0.1269, 0.705, 0.125, 0.705, 0.125, 0.545, 0.5985, 0.0, 0.5985, 0.045, 0.4015, 0.045, 0.625, 0.2206, 0.5985, 0.205, 0.5985, 0.045, 0.4015, 0.2519, 0.4015, 0.205, 0.5985, 0.205, 0.1269, 0.545, 0.1269, 0.5, 0.3873, 0.4991, 0.6259, 0.5216, 0.5985, 0.4981, 0.5985, 0.2514, 0.3949, 0.545, 0.3873, 0.4991, 0.5985, 0.4981, 0.3731, 0.545, 0.3949, 0.545, 0.3949, 0.705, 0.6259, 0.7284, 0.5985, 0.7162, 0.5985, 0.5338, 0.3873, 0.7509, 0.3949, 0.705, 0.5985, 0.7162, 0.3731, 0.705, 0.3873, 0.7509, 0.1269, 0.75, 0.625, 0.9981, 0.5985, 0.9981, 0.5985, 0.7519, 0.3731, 0.545, 0.3731, 0.705, 0.1269, 0.705, 0.5985, 0.045, 0.5985, 0.205, 0.4015, 0.205, 0.5985, 0.7519, 0.5985, 0.9981, 0.4015, 0.9981, 0.8731, 0.545, 0.8731, 0.705, 0.6259, 0.7284, 0.5985, 0.2514, 0.5985, 0.4981, 0.3873, 0.4991, 0.5985, 0.5338, 0.5985, 0.7162, 0.3949, 0.705])
me_cube.materials.append(mat_mat_hazard)
me_cube.update()
me_cube.normals_split_custom_set([tuple(v) for v in zip(*[iter([-0.5774, -0.5773, -0.5774, -0.5774, -0.5773, -0.5774, -0.5774, -0.5773, -0.5774, -0.5774, -0.5773, 0.5774, -0.5774, -0.5773, 0.5774, -0.5774, -0.5773, 0.5774, -0.5774, 0.5773, -0.5774, -0.5774, 0.5773, -0.5774, -0.5774, 0.5773, -0.5774, -0.5774, 0.5773, 0.5774, -0.5774, 0.5773, 0.5774, -0.5774, 0.5773, 0.5774, 0.5774, -0.5773, -0.5774, 0.5774, -0.5773, -0.5774, 0.5774, -0.5773, -0.5774, 0.5774, -0.5773, 0.5774, 0.5774, -0.5773, 0.5774, 0.5774, -0.5773, 0.5774, 0.5774, 0.5773, -0.5774, 0.5774, 0.5773, -0.5774, 0.5774, 0.5773, -0.5774, 0.5774, 0.5773, 0.5774, 0.5774, 0.5773, 0.5774, 0.5774, 0.5773, 0.5774, -0.7071, 0.0, -0.7071, -0.7071, 0.0, -0.7071, -0.7071, 0.0, -0.7071, -0.7071, -0.7071, 0.0, -0.7071, -0.7071, 0.0, -0.7071, -0.7071, 0.0, -0.7071, 0.0, 0.7071, -0.7071, 0.0, 0.7071, -0.7071, 0.0, 0.7071, -0.7071, 0.7071, 0.0, -0.7071, 0.7071, 0.0, -0.7071, 0.7071, 0.0, 0.0, 0.7071, -0.7071, 0.0, 0.7071, -0.7071, 0.0, 0.7071, -0.7071, 0.0, 0.7071, 0.7071, 0.0, 0.7071, 0.7071, 0.0, 0.7071, 0.7071, 0.7071, 0.7071, 0.0, 0.7071, 0.7071, 0.0, 0.7071, 0.7071, 0.0, 0.7071, 0.0, -0.7071, 0.7071, 0.0, -0.7071, 0.7071, 0.0, -0.7071, 0.7071, 0.0, 0.7071, 0.7071, 0.0, 0.7071, 0.7071, 0.0, 0.7071, 0.7071, -0.7071, 0.0, 0.7071, -0.7071, 0.0, 0.7071, -0.7071, 0.0, 0.0, -0.7071, -0.7071, 0.0, -0.7071, -0.7071, 0.0, -0.7071, -0.7071, 0.0, -0.7071, 0.7071, 0.0, -0.7071, 0.7071, 0.0, -0.7071, 0.7071, 0.0, 0.0, -1.0, 0.0, 0.0, -1.0, 0.0, 0.0, -1.0, -1.0, 0.0, 0.0, -1.0, 0.0, 0.0, -1.0, 0.0, 0.0, 0.0, -1.0, 0.0, 0.0, -1.0, 0.0, 0.0, -1.0, 0.0, 0.0, 0.0, 1.0, 0.0, 0.0, 1.0, 0.0, 0.0, 1.0, 0.0, 1.0, 0.0, 0.0, 1.0, 0.0, 0.0, 1.0, 0.0, 1.0, 0.0, 0.0, 1.0, 0.0, 0.0, 1.0, 0.0, 0.0, -0.7071, 0.0, -0.7071, -0.7071, 0.0, -0.7071, -0.7071, 0.0, -0.7071, -0.7071, -0.7071, 0.0, -0.7071, -0.7071, 0.0, -0.7071, -0.7071, 0.0, -0.7071, 0.0, 0.7071, -0.7071, 0.0, 0.7071, -0.7071, 0.0, 0.7071, -0.7071, 0.7071, 0.0, -0.7071, 0.7071, 0.0, -0.7071, 0.7071, 0.0, 0.0, 0.7071, -0.7071, 0.0, 0.7071, -0.7071, 0.0, 0.7071, -0.7071, 0.0, 0.7071, 0.7071, 0.0, 0.7071, 0.7071, 0.0, 0.7071, 0.7071, 0.7071, 0.7071, 0.0, 0.7071, 0.7071, 0.0, 0.7071, 0.7071, 0.0, 0.7071, 0.0, -0.7071, 0.7071, 0.0, -0.7071, 0.7071, 0.0, -0.7071, 0.7071, 0.0, 0.7071, 0.7071, 0.0, 0.7071, 0.7071, 0.0, 0.7071, 0.7071, -0.7071, 0.0, 0.7071, -0.7071, 0.0, 0.7071, -0.7071, 0.0, 0.0, -0.7071, -0.7071, 0.0, -0.7071, -0.7071, 0.0, -0.7071, -0.7071, 0.0, -0.7071, 0.7071, 0.0, -0.7071, 0.7071, 0.0, -0.7071, 0.7071, 0.0, 0.0, -1.0, 0.0, 0.0, -1.0, 0.0, 0.0, -1.0, -1.0, 0.0, 0.0, -1.0, 0.0, 0.0, -1.0, 0.0, 0.0, 0.0, -1.0, 0.0, 0.0, -1.0, 0.0, 0.0, -1.0, 0.0, 0.0, 0.0, 1.0, 0.0, 0.0, 1.0, 0.0, 0.0, 1.0, 0.0, 1.0, 0.0, 0.0, 1.0, 0.0, 0.0, 1.0, 0.0, 1.0, 0.0, 0.0, 1.0, 0.0, 0.0, 1.0, 0.0, 0.0])] * 3)])
me_cylinder = bpy.data.meshes.new('Cylinder')
me_cylinder.from_pydata([(0.0, 0.025, -0.19), (0.0, 0.025, 0.19), (0.02165, 0.0125, -0.19), (0.02165, 0.0125, 0.19), (0.02165, -0.0125, -0.19), (0.02165, -0.0125, 0.19), (0.0, -0.025, -0.19), (0.0, -0.025, 0.19), (-0.02165, -0.0125, -0.19), (-0.02165, -0.0125, 0.19), (-0.02165, 0.0125, -0.19), (-0.02165, 0.0125, 0.19)], [], [(1, 2, 0), (3, 4, 2), (5, 6, 4), (7, 8, 6), (1, 9, 5), (9, 10, 8), (11, 0, 10), (2, 6, 10), (1, 3, 2), (3, 5, 4), (5, 7, 6), (7, 9, 8), (5, 3, 1), (1, 11, 9), (9, 7, 5), (9, 11, 10), (11, 1, 0), (10, 0, 2), (2, 4, 6), (6, 8, 10)])
_uv = me_cylinder.uv_layers.new(name='UVMap')
_uv.uv.foreach_set('vector', [1.0, 1.0, 0.8333, 0.5, 1.0, 0.5, 0.8333, 1.0, 0.6667, 0.5, 0.8333, 0.5, 0.6667, 1.0, 0.5, 0.5, 0.6667, 0.5, 0.5, 1.0, 0.3333, 0.5, 0.5, 0.5, 0.25, 0.49, 0.04215, 0.13, 0.4578, 0.13, 0.3333, 1.0, 0.1667, 0.5, 0.3333, 0.5, 0.1667, 1.0, -8.941e-08, 0.5, 0.1667, 0.5, 0.9578, 0.37, 0.75, 0.01, 0.5422, 0.37, 1.0, 1.0, 0.8333, 1.0, 0.8333, 0.5, 0.8333, 1.0, 0.6667, 1.0, 0.6667, 0.5, 0.6667, 1.0, 0.5, 1.0, 0.5, 0.5, 0.5, 1.0, 0.3333, 1.0, 0.3333, 0.5, 0.4578, 0.13, 0.4578, 0.37, 0.25, 0.49, 0.25, 0.49, 0.04215, 0.37, 0.04215, 0.13, 0.04215, 0.13, 0.25, 0.01, 0.4578, 0.13, 0.3333, 1.0, 0.1667, 1.0, 0.1667, 0.5, 0.1667, 1.0, -8.941e-08, 1.0, -8.941e-08, 0.5, 0.5422, 0.37, 0.75, 0.49, 0.9578, 0.37, 0.9578, 0.37, 0.9578, 0.13, 0.75, 0.01, 0.75, 0.01, 0.5422, 0.13, 0.5422, 0.37])
me_cylinder.materials.append(mat_mat_iron)
me_cylinder.update()
me_cylinder.normals_split_custom_set([tuple(v) for v in zip(*[iter([0.5, 0.866, 0.0, 0.5, 0.866, 0.0, 0.5, 0.866, 0.0, 1.0, 0.0, 0.0, 1.0, 0.0, 0.0, 1.0, 0.0, 0.0, 0.5, -0.866, 0.0, 0.5, -0.866, 0.0, 0.5, -0.866, 0.0, -0.5, -0.866, 0.0, -0.5, -0.866, 0.0, -0.5, -0.866, 0.0, 0.0, 0.0, 1.0, 0.0, 0.0, 1.0, 0.0, 0.0, 1.0, -1.0, 0.0, 0.0, -1.0, 0.0, 0.0, -1.0, 0.0, 0.0, -0.5, 0.866, 0.0, -0.5, 0.866, 0.0, -0.5, 0.866, 0.0, 0.0, 0.0, -1.0, 0.0, 0.0, -1.0, 0.0, 0.0, -1.0, 0.5, 0.866, 0.0, 0.5, 0.866, 0.0, 0.5, 0.866, 0.0, 1.0, 0.0, 0.0, 1.0, 0.0, 0.0, 1.0, 0.0, 0.0, 0.5, -0.866, 0.0, 0.5, -0.866, 0.0, 0.5, -0.866, 0.0, -0.5, -0.866, 0.0, -0.5, -0.866, 0.0, -0.5, -0.866, 0.0, 8.603e-07, 0.0, 1.0, 8.603e-07, 0.0, 1.0, 8.603e-07, 0.0, 1.0, -1.721e-06, 0.0, 1.0, -1.721e-06, 0.0, 1.0, -1.721e-06, 0.0, 1.0, 0.0, 0.0, 1.0, 0.0, 0.0, 1.0, 0.0, 0.0, 1.0, -1.0, 0.0, 0.0, -1.0, 0.0, 0.0, -1.0, 0.0, 0.0, -0.5, 0.866, 0.0, -0.5, 0.866, 0.0, -0.5, 0.866, 0.0, 0.0, 0.0, -1.0, 0.0, 0.0, -1.0, 0.0, 0.0, -1.0, 8.603e-07, 0.0, -1.0, 8.603e-07, 0.0, -1.0, 8.603e-07, 0.0, -1.0, -1.721e-06, 0.0, -1.0, -1.721e-06, 0.0, -1.0, -1.721e-06, 0.0, -1.0])] * 3)])
me_cylinder_001 = bpy.data.meshes.new('Cylinder.001')
me_cylinder_001.from_pydata([(0.0, 0.025, -0.19), (0.0, 0.025, 0.19), (0.02165, 0.0125, -0.19), (0.02165, 0.0125, 0.19), (0.02165, -0.0125, -0.19), (0.02165, -0.0125, 0.19), (0.0, -0.025, -0.19), (0.0, -0.025, 0.19), (-0.02165, -0.0125, -0.19), (-0.02165, -0.0125, 0.19), (-0.02165, 0.0125, -0.19), (-0.02165, 0.0125, 0.19)], [], [(1, 2, 0), (3, 4, 2), (5, 6, 4), (7, 8, 6), (1, 9, 5), (9, 10, 8), (11, 0, 10), (2, 6, 10), (1, 3, 2), (3, 5, 4), (5, 7, 6), (7, 9, 8), (5, 3, 1), (1, 11, 9), (9, 7, 5), (9, 11, 10), (11, 1, 0), (10, 0, 2), (2, 4, 6), (6, 8, 10)])
_uv = me_cylinder_001.uv_layers.new(name='UVMap')
_uv.uv.foreach_set('vector', [1.0, 1.0, 0.8333, 0.5, 1.0, 0.5, 0.8333, 1.0, 0.6667, 0.5, 0.8333, 0.5, 0.6667, 1.0, 0.5, 0.5, 0.6667, 0.5, 0.5, 1.0, 0.3333, 0.5, 0.5, 0.5, 0.25, 0.49, 0.04215, 0.13, 0.4578, 0.13, 0.3333, 1.0, 0.1667, 0.5, 0.3333, 0.5, 0.1667, 1.0, -8.941e-08, 0.5, 0.1667, 0.5, 0.9578, 0.37, 0.75, 0.01, 0.5422, 0.37, 1.0, 1.0, 0.8333, 1.0, 0.8333, 0.5, 0.8333, 1.0, 0.6667, 1.0, 0.6667, 0.5, 0.6667, 1.0, 0.5, 1.0, 0.5, 0.5, 0.5, 1.0, 0.3333, 1.0, 0.3333, 0.5, 0.4578, 0.13, 0.4578, 0.37, 0.25, 0.49, 0.25, 0.49, 0.04215, 0.37, 0.04215, 0.13, 0.04215, 0.13, 0.25, 0.01, 0.4578, 0.13, 0.3333, 1.0, 0.1667, 1.0, 0.1667, 0.5, 0.1667, 1.0, -8.941e-08, 1.0, -8.941e-08, 0.5, 0.5422, 0.37, 0.75, 0.49, 0.9578, 0.37, 0.9578, 0.37, 0.9578, 0.13, 0.75, 0.01, 0.75, 0.01, 0.5422, 0.13, 0.5422, 0.37])
me_cylinder_001.materials.append(mat_mat_iron)
me_cylinder_001.update()
me_cylinder_001.normals_split_custom_set([tuple(v) for v in zip(*[iter([0.5, 0.866, 0.0, 0.5, 0.866, 0.0, 0.5, 0.866, 0.0, 1.0, 0.0, 0.0, 1.0, 0.0, 0.0, 1.0, 0.0, 0.0, 0.5, -0.866, 0.0, 0.5, -0.866, 0.0, 0.5, -0.866, 0.0, -0.5, -0.866, 0.0, -0.5, -0.866, 0.0, -0.5, -0.866, 0.0, 0.0, 0.0, 1.0, 0.0, 0.0, 1.0, 0.0, 0.0, 1.0, -1.0, 0.0, 0.0, -1.0, 0.0, 0.0, -1.0, 0.0, 0.0, -0.5, 0.866, 0.0, -0.5, 0.866, 0.0, -0.5, 0.866, 0.0, 0.0, 0.0, -1.0, 0.0, 0.0, -1.0, 0.0, 0.0, -1.0, 0.5, 0.866, 0.0, 0.5, 0.866, 0.0, 0.5, 0.866, 0.0, 1.0, 0.0, 0.0, 1.0, 0.0, 0.0, 1.0, 0.0, 0.0, 0.5, -0.866, 0.0, 0.5, -0.866, 0.0, 0.5, -0.866, 0.0, -0.5, -0.866, 0.0, -0.5, -0.866, 0.0, -0.5, -0.866, 0.0, 8.603e-07, 0.0, 1.0, 8.603e-07, 0.0, 1.0, 8.603e-07, 0.0, 1.0, -1.721e-06, 0.0, 1.0, -1.721e-06, 0.0, 1.0, -1.721e-06, 0.0, 1.0, 0.0, 0.0, 1.0, 0.0, 0.0, 1.0, 0.0, 0.0, 1.0, -1.0, 0.0, 0.0, -1.0, 0.0, 0.0, -1.0, 0.0, 0.0, -0.5, 0.866, 0.0, -0.5, 0.866, 0.0, -0.5, 0.866, 0.0, 0.0, 0.0, -1.0, 0.0, 0.0, -1.0, 0.0, 0.0, -1.0, 8.603e-07, 0.0, -1.0, 8.603e-07, 0.0, -1.0, 8.603e-07, 0.0, -1.0, -1.721e-06, 0.0, -1.0, -1.721e-06, 0.0, -1.0, -1.721e-06, 0.0, -1.0])] * 3)])
me_cylinder_002 = bpy.data.meshes.new('Cylinder.002')
me_cylinder_002.from_pydata([(0.0, 0.025, -0.19), (0.0, 0.025, 0.19), (0.02165, 0.0125, -0.19), (0.02165, 0.0125, 0.19), (0.02165, -0.0125, -0.19), (0.02165, -0.0125, 0.19), (0.0, -0.025, -0.19), (0.0, -0.025, 0.19), (-0.02165, -0.0125, -0.19), (-0.02165, -0.0125, 0.19), (-0.02165, 0.0125, -0.19), (-0.02165, 0.0125, 0.19)], [], [(1, 2, 0), (3, 4, 2), (5, 6, 4), (7, 8, 6), (1, 9, 5), (9, 10, 8), (11, 0, 10), (2, 6, 10), (1, 3, 2), (3, 5, 4), (5, 7, 6), (7, 9, 8), (5, 3, 1), (1, 11, 9), (9, 7, 5), (9, 11, 10), (11, 1, 0), (10, 0, 2), (2, 4, 6), (6, 8, 10)])
_uv = me_cylinder_002.uv_layers.new(name='UVMap')
_uv.uv.foreach_set('vector', [1.0, 1.0, 0.8333, 0.5, 1.0, 0.5, 0.8333, 1.0, 0.6667, 0.5, 0.8333, 0.5, 0.6667, 1.0, 0.5, 0.5, 0.6667, 0.5, 0.5, 1.0, 0.3333, 0.5, 0.5, 0.5, 0.25, 0.49, 0.04215, 0.13, 0.4578, 0.13, 0.3333, 1.0, 0.1667, 0.5, 0.3333, 0.5, 0.1667, 1.0, -8.941e-08, 0.5, 0.1667, 0.5, 0.9578, 0.37, 0.75, 0.01, 0.5422, 0.37, 1.0, 1.0, 0.8333, 1.0, 0.8333, 0.5, 0.8333, 1.0, 0.6667, 1.0, 0.6667, 0.5, 0.6667, 1.0, 0.5, 1.0, 0.5, 0.5, 0.5, 1.0, 0.3333, 1.0, 0.3333, 0.5, 0.4578, 0.13, 0.4578, 0.37, 0.25, 0.49, 0.25, 0.49, 0.04215, 0.37, 0.04215, 0.13, 0.04215, 0.13, 0.25, 0.01, 0.4578, 0.13, 0.3333, 1.0, 0.1667, 1.0, 0.1667, 0.5, 0.1667, 1.0, -8.941e-08, 1.0, -8.941e-08, 0.5, 0.5422, 0.37, 0.75, 0.49, 0.9578, 0.37, 0.9578, 0.37, 0.9578, 0.13, 0.75, 0.01, 0.75, 0.01, 0.5422, 0.13, 0.5422, 0.37])
me_cylinder_002.materials.append(mat_mat_iron)
me_cylinder_002.update()
me_cylinder_002.normals_split_custom_set([tuple(v) for v in zip(*[iter([0.5, 0.866, 0.0, 0.5, 0.866, 0.0, 0.5, 0.866, 0.0, 1.0, 0.0, 0.0, 1.0, 0.0, 0.0, 1.0, 0.0, 0.0, 0.5, -0.866, 0.0, 0.5, -0.866, 0.0, 0.5, -0.866, 0.0, -0.5, -0.866, 0.0, -0.5, -0.866, 0.0, -0.5, -0.866, 0.0, 0.0, 0.0, 1.0, 0.0, 0.0, 1.0, 0.0, 0.0, 1.0, -1.0, 0.0, 0.0, -1.0, 0.0, 0.0, -1.0, 0.0, 0.0, -0.5, 0.866, 0.0, -0.5, 0.866, 0.0, -0.5, 0.866, 0.0, 0.0, 0.0, -1.0, 0.0, 0.0, -1.0, 0.0, 0.0, -1.0, 0.5, 0.866, 0.0, 0.5, 0.866, 0.0, 0.5, 0.866, 0.0, 1.0, 0.0, 0.0, 1.0, 0.0, 0.0, 1.0, 0.0, 0.0, 0.5, -0.866, 0.0, 0.5, -0.866, 0.0, 0.5, -0.866, 0.0, -0.5, -0.866, 0.0, -0.5, -0.866, 0.0, -0.5, -0.866, 0.0, 8.603e-07, 0.0, 1.0, 8.603e-07, 0.0, 1.0, 8.603e-07, 0.0, 1.0, -1.721e-06, 0.0, 1.0, -1.721e-06, 0.0, 1.0, -1.721e-06, 0.0, 1.0, 0.0, 0.0, 1.0, 0.0, 0.0, 1.0, 0.0, 0.0, 1.0, -1.0, 0.0, 0.0, -1.0, 0.0, 0.0, -1.0, 0.0, 0.0, -0.5, 0.866, 0.0, -0.5, 0.866, 0.0, -0.5, 0.866, 0.0, 0.0, 0.0, -1.0, 0.0, 0.0, -1.0, 0.0, 0.0, -1.0, 8.603e-07, 0.0, -1.0, 8.603e-07, 0.0, -1.0, 8.603e-07, 0.0, -1.0, -1.721e-06, 0.0, -1.0, -1.721e-06, 0.0, -1.0, -1.721e-06, 0.0, -1.0])] * 3)])
me_cube_001 = bpy.data.meshes.new('Cube.001')
me_cube_001.from_pydata([(-2.006, -1.351, -0.1), (-2.006, -1.391, -0.06), (-2.046, -1.351, -0.06), (-2.006, -1.391, 0.06), (-2.006, -1.351, 0.1), (-2.046, -1.351, 0.06), (-2.006, 1.351, -0.1), (-2.046, 1.351, -0.06), (-2.006, 1.391, -0.06), (-2.006, 1.351, 0.1), (-2.006, 1.391, 0.06), (-2.046, 1.351, 0.06), (2.006, -1.351, -0.1), (2.046, -1.351, -0.06), (2.006, -1.391, -0.06), (2.006, -1.351, 0.1), (2.006, -1.391, 0.06), (2.046, -1.351, 0.06), (2.006, 1.351, -0.1), (2.006, 1.391, -0.06), (2.046, 1.351, -0.06), (2.006, 1.351, 0.1), (2.046, 1.351, 0.06), (2.006, 1.391, 0.06)], [], [(0, 1, 2), (3, 4, 5), (6, 7, 8), (9, 10, 11), (12, 13, 14), (15, 16, 17), (18, 19, 20), (21, 22, 23), (6, 0, 2, 7), (1, 3, 5, 2), (4, 9, 11, 5), (10, 8, 7, 11), (18, 6, 8, 19), (9, 21, 23, 10), (22, 20, 19, 23), (12, 18, 20, 13), (21, 15, 17, 22), (16, 14, 13, 17), (0, 12, 14, 1), (15, 4, 3, 16), (6, 18, 12, 0), (2, 5, 11, 7), (14, 16, 3, 1), (21, 9, 4, 15), (8, 10, 23, 19), (20, 22, 17, 13)])
_uv = me_cube_001.uv_layers.new(name='UVMap')
_uv.uv.foreach_set('vector', [0.1274, 0.7464, 0.1274, 0.75, 0.125, 0.7464, 0.575, 0.0, 0.625, 0.003595, 0.575, 0.003595, 0.1274, 0.5036, 0.125, 0.5036, 0.1274, 0.5, 0.625, 0.2484, 0.575, 0.2518, 0.575, 0.2464, 0.3726, 0.7464, 0.4125, 0.7464, 0.3988, 0.7512, 0.6262, 0.7494, 0.575, 0.7524, 0.575, 0.7473, 0.3726, 0.5036, 0.3988, 0.4988, 0.4125, 0.5036, 0.6262, 0.5006, 0.575, 0.5027, 0.575, 0.4976, 0.1274, 0.5036, 0.1274, 0.7464, 0.125, 0.7464, 0.125, 0.5036, 0.425, 0.0, 0.575, 0.0, 0.575, 0.003595, 0.425, 0.003595, 0.625, 0.003595, 0.625, 0.2484, 0.575, 0.2464, 0.575, 0.003595, 0.575, 0.2518, 0.425, 0.2524, 0.425, 0.2464, 0.575, 0.2464, 0.3726, 0.5036, 0.1274, 0.5036, 0.1274, 0.5, 0.3988, 0.4988, 0.625, 0.2484, 0.6262, 0.5006, 0.575, 0.4976, 0.575, 0.2518, 0.575, 0.5027, 0.4125, 0.5036, 0.3988, 0.4988, 0.575, 0.4976, 0.3726, 0.7464, 0.3726, 0.5036, 0.4125, 0.5036, 0.4125, 0.7464, 0.6262, 0.5006, 0.6262, 0.7494, 0.575, 0.7473, 0.575, 0.5027, 0.575, 0.7524, 0.3988, 0.7512, 0.4125, 0.7464, 0.575, 0.7473, 0.1274, 0.7464, 0.3726, 0.7464, 0.3988, 0.7512, 0.1274, 0.75, 0.6262, 0.7494, 0.625, 0.9976, 0.575, 0.9976, 0.575, 0.7524, 0.1274, 0.5036, 0.3726, 0.5036, 0.3726, 0.7464, 0.1274, 0.7464, 0.425, 0.003595, 0.575, 0.003595, 0.575, 0.2464, 0.425, 0.2464, 0.3988, 0.7512, 0.575, 0.7524, 0.575, 0.9976, 0.425, 0.9976, 0.6262, 0.5006, 0.8726, 0.5036, 0.8726, 0.7464, 0.6262, 0.7494, 0.425, 0.2524, 0.575, 0.2518, 0.575, 0.4976, 0.3988, 0.4988, 0.4125, 0.5036, 0.575, 0.5027, 0.575, 0.7473, 0.4125, 0.7464])
me_cube_001.materials.append(mat_mat_earth)
me_cube_001.update()

# ---- objects
ob_low_beam = bpy.data.objects.new('low_beam', None)
ob_geo_wood = bpy.data.objects.new('GEO_wood', me_topbeam_mesh)
ob_geo_wooddark = bpy.data.objects.new('GEO_wooddark', me_postl_mesh)
ob_geo_hazard = bpy.data.objects.new('GEO_hazard', me_cube)
ob_anim_chain_0 = bpy.data.objects.new('ANIM_chain_0', me_cylinder)
ob_anim_chain_1 = bpy.data.objects.new('ANIM_chain_1', me_cylinder_001)
ob_anim_chain_2 = bpy.data.objects.new('ANIM_chain_2', me_cylinder_002)
ob_preview_ground = bpy.data.objects.new('PREVIEW_Ground', me_cube_001)
ob_preview_key = bpy.data.objects.new('PREVIEW_Key', light_area)
ob_preview_rim = bpy.data.objects.new('PREVIEW_Rim', light_area_001)
ob_preview_fill = bpy.data.objects.new('PREVIEW_Fill', light_area_002)
ob_preview_camera = bpy.data.objects.new('PREVIEW_Camera', cam_camera)

# ---- transforms, parenting, visibility, modifiers, constraints
ob_low_beam.location = (0.0, 0.0, 0.0)
ob_low_beam.empty_display_type = 'CUBE'
ob_low_beam.empty_display_size = 0.22
ob_geo_wood.parent = ob_low_beam
ob_geo_wood.location = (0.0, 0.0, 2.56)
ob_geo_wood.rotation_mode = 'QUATERNION'
ob_geo_wood.rotation_quaternion = (0.5, 0.5, 0.5, 0.5)
ob_geo_wooddark.parent = ob_low_beam
ob_geo_wooddark.location = (-1.29, 0.0, 1.325)
ob_geo_wooddark.rotation_mode = 'QUATERNION'
ob_geo_wooddark.rotation_quaternion = (0.7071, 0.002889, 0.002884, 0.7071)
ob_geo_hazard.parent = ob_low_beam
ob_geo_hazard.location = (0.0, -0.3, 2.34)
ob_anim_chain_0.parent = ob_low_beam
ob_anim_chain_0.location = (-0.72, -0.24, 2.52)
ob_anim_chain_0.rotation_euler = (0.08, 0.0, 0.1)
ob_anim_chain_1.parent = ob_low_beam
ob_anim_chain_1.location = (0.0, -0.24, 2.52)
ob_anim_chain_1.rotation_euler = (0.08, 0.0, 0.1)
ob_anim_chain_2.parent = ob_low_beam
ob_anim_chain_2.location = (0.72, -0.24, 2.52)
ob_anim_chain_2.rotation_euler = (0.08, 0.0, 0.1)
ob_preview_ground.location = (-5.001e-05, -0.0669, -0.0015)
ob_preview_key.location = (-2.121, -3.097, 4.494)
ob_preview_key.rotation_euler = (0.8844, -2.156e-08, -0.6107)
ob_preview_rim.location = (3.03, 0.5392, 3.433)
ob_preview_rim.rotation_euler = (1.003, -1.591e-07, 1.768)
ob_preview_fill.location = (-5.001e-05, -4.158, 2.221)
ob_preview_fill.rotation_euler = (1.388, -0.0, 0.0)
ob_preview_camera.location = (3.333, -6.582, 2.524)
ob_preview_camera.rotation_euler = (1.427, 2.316e-08, 0.4729)

# ---- collection membership
col_asset.objects.link(ob_low_beam)
col_asset.objects.link(ob_geo_wood)
col_asset.objects.link(ob_geo_wooddark)
col_asset.objects.link(ob_geo_hazard)
col_asset.objects.link(ob_anim_chain_0)
col_asset.objects.link(ob_anim_chain_1)
col_asset.objects.link(ob_anim_chain_2)
col_preview_only.objects.link(ob_preview_ground)
col_preview_only.objects.link(ob_preview_key)
col_preview_only.objects.link(ob_preview_rim)
col_preview_only.objects.link(ob_preview_fill)
col_preview_only.objects.link(ob_preview_camera)

# ---- scene / render settings (as saved in the file)
scene.camera = ob_preview_camera
scene.frame_start = 1; scene.frame_end = 60; scene.frame_set(15)
scene.render.engine = 'BLENDER_EEVEE_NEXT'
scene.render.resolution_x = 512
scene.render.resolution_y = 512
scene.render.fps = 30
scene.render.bake_bias = 0.0
scene.render.bake_samples = 0
scene.cycles.sampling_pattern = 'TABULATED_SOBOL'
scene.eevee.use_volume_custom_range = False
scene.view_settings.look = 'AgX - Medium High Contrast'
bpy.context.view_layer.update()
